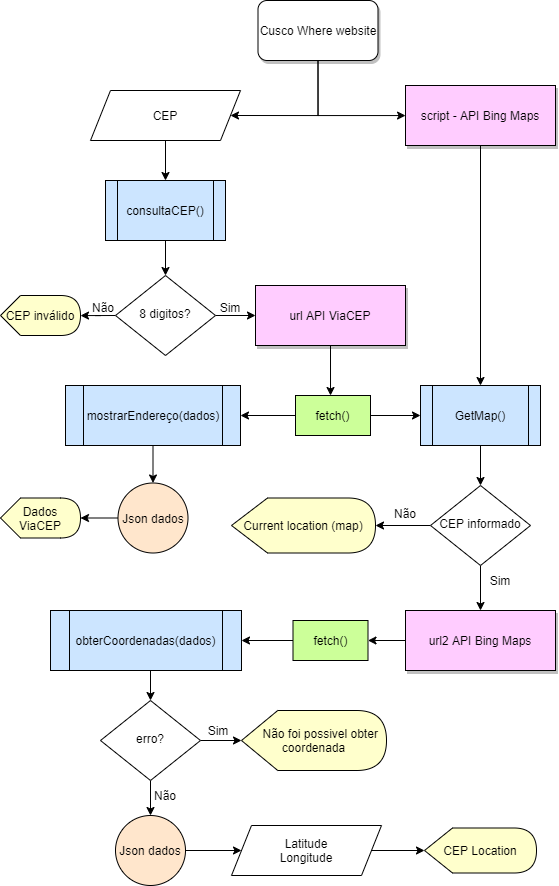

The diagram above was exported from draw.io. Its source (the exported page's mxGraphModel, read from the mxfile embedded in the PNG):
<mxGraphModel dx="1202" dy="634" grid="1" gridSize="10" guides="1" tooltips="1" connect="1" arrows="1" fold="1" page="1" pageScale="1" pageWidth="827" pageHeight="1169" math="0" shadow="0">
  <root>
    <mxCell id="WIyWlLk6GJQsqaUBKTNV-0" />
    <mxCell id="WIyWlLk6GJQsqaUBKTNV-1" parent="WIyWlLk6GJQsqaUBKTNV-0" />
    <mxCell id="NmiTOMuxX_GhrC_Nv3w5-21" style="edgeStyle=orthogonalEdgeStyle;rounded=0;orthogonalLoop=1;jettySize=auto;html=1;exitX=0;exitY=0.5;exitDx=0;exitDy=0;" edge="1" parent="WIyWlLk6GJQsqaUBKTNV-1" source="WIyWlLk6GJQsqaUBKTNV-6" target="NmiTOMuxX_GhrC_Nv3w5-6">
      <mxGeometry relative="1" as="geometry" />
    </mxCell>
    <mxCell id="NmiTOMuxX_GhrC_Nv3w5-45" style="edgeStyle=orthogonalEdgeStyle;rounded=0;orthogonalLoop=1;jettySize=auto;html=1;exitX=1;exitY=0.5;exitDx=0;exitDy=0;entryX=0;entryY=0.5;entryDx=0;entryDy=0;" edge="1" parent="WIyWlLk6GJQsqaUBKTNV-1" source="WIyWlLk6GJQsqaUBKTNV-6" target="NmiTOMuxX_GhrC_Nv3w5-86">
      <mxGeometry relative="1" as="geometry">
        <mxPoint x="350" y="335" as="targetPoint" />
      </mxGeometry>
    </mxCell>
    <mxCell id="WIyWlLk6GJQsqaUBKTNV-6" value="8 digitos?" style="rhombus;whiteSpace=wrap;html=1;shadow=0;fontFamily=Helvetica;fontSize=12;align=center;strokeWidth=1;spacing=6;spacingTop=-4;" parent="WIyWlLk6GJQsqaUBKTNV-1" vertex="1">
      <mxGeometry x="215" y="295" width="100" height="80" as="geometry" />
    </mxCell>
    <mxCell id="NmiTOMuxX_GhrC_Nv3w5-14" style="edgeStyle=orthogonalEdgeStyle;rounded=0;orthogonalLoop=1;jettySize=auto;html=1;exitX=0.5;exitY=1;exitDx=0;exitDy=0;" edge="1" parent="WIyWlLk6GJQsqaUBKTNV-1" source="NmiTOMuxX_GhrC_Nv3w5-0" target="NmiTOMuxX_GhrC_Nv3w5-5">
      <mxGeometry relative="1" as="geometry" />
    </mxCell>
    <mxCell id="NmiTOMuxX_GhrC_Nv3w5-0" value="CEP" style="shape=parallelogram;perimeter=parallelogramPerimeter;whiteSpace=wrap;html=1;fixedSize=1;" vertex="1" parent="WIyWlLk6GJQsqaUBKTNV-1">
      <mxGeometry x="190" y="110" width="150" height="50" as="geometry" />
    </mxCell>
    <mxCell id="NmiTOMuxX_GhrC_Nv3w5-8" style="edgeStyle=orthogonalEdgeStyle;rounded=0;orthogonalLoop=1;jettySize=auto;html=1;exitX=0.5;exitY=1;exitDx=0;exitDy=0;entryX=0.5;entryY=0;entryDx=0;entryDy=0;" edge="1" parent="WIyWlLk6GJQsqaUBKTNV-1" source="NmiTOMuxX_GhrC_Nv3w5-5" target="WIyWlLk6GJQsqaUBKTNV-6">
      <mxGeometry relative="1" as="geometry" />
    </mxCell>
    <mxCell id="NmiTOMuxX_GhrC_Nv3w5-5" value="&lt;span&gt;consultaCEP()&lt;/span&gt;" style="shape=process;whiteSpace=wrap;html=1;backgroundOutline=1;fillColor=#CCE5FF;" vertex="1" parent="WIyWlLk6GJQsqaUBKTNV-1">
      <mxGeometry x="205" y="200" width="120" height="60" as="geometry" />
    </mxCell>
    <mxCell id="NmiTOMuxX_GhrC_Nv3w5-6" value="CEP inválido" style="shape=display;whiteSpace=wrap;html=1;fillColor=#FFFFCC;" vertex="1" parent="WIyWlLk6GJQsqaUBKTNV-1">
      <mxGeometry x="100" y="315" width="80" height="40" as="geometry" />
    </mxCell>
    <mxCell id="NmiTOMuxX_GhrC_Nv3w5-25" style="edgeStyle=orthogonalEdgeStyle;rounded=0;orthogonalLoop=1;jettySize=auto;html=1;exitX=1;exitY=0.5;exitDx=0;exitDy=0;entryX=0;entryY=0.5;entryDx=0;entryDy=0;" edge="1" parent="WIyWlLk6GJQsqaUBKTNV-1" source="NmiTOMuxX_GhrC_Nv3w5-27" target="NmiTOMuxX_GhrC_Nv3w5-19">
      <mxGeometry relative="1" as="geometry">
        <mxPoint x="475" y="435" as="sourcePoint" />
      </mxGeometry>
    </mxCell>
    <mxCell id="NmiTOMuxX_GhrC_Nv3w5-15" style="edgeStyle=orthogonalEdgeStyle;rounded=0;orthogonalLoop=1;jettySize=auto;html=1;exitX=0.5;exitY=1;exitDx=0;exitDy=0;entryX=0.467;entryY=0;entryDx=0;entryDy=0;entryPerimeter=0;" edge="1" parent="WIyWlLk6GJQsqaUBKTNV-1" source="NmiTOMuxX_GhrC_Nv3w5-86" target="NmiTOMuxX_GhrC_Nv3w5-27">
      <mxGeometry relative="1" as="geometry">
        <mxPoint x="415" y="360" as="sourcePoint" />
        <mxPoint x="415" y="405" as="targetPoint" />
      </mxGeometry>
    </mxCell>
    <mxCell id="NmiTOMuxX_GhrC_Nv3w5-26" style="edgeStyle=orthogonalEdgeStyle;rounded=0;orthogonalLoop=1;jettySize=auto;html=1;exitX=0.5;exitY=1;exitDx=0;exitDy=0;entryX=0.5;entryY=0;entryDx=0;entryDy=0;" edge="1" parent="WIyWlLk6GJQsqaUBKTNV-1" source="NmiTOMuxX_GhrC_Nv3w5-84" target="NmiTOMuxX_GhrC_Nv3w5-19">
      <mxGeometry relative="1" as="geometry">
        <mxPoint x="570" y="160" as="sourcePoint" />
      </mxGeometry>
    </mxCell>
    <mxCell id="NmiTOMuxX_GhrC_Nv3w5-41" style="edgeStyle=orthogonalEdgeStyle;rounded=0;orthogonalLoop=1;jettySize=auto;html=1;exitX=0.5;exitY=1;exitDx=0;exitDy=0;entryX=0.5;entryY=0;entryDx=0;entryDy=0;" edge="1" parent="WIyWlLk6GJQsqaUBKTNV-1" source="NmiTOMuxX_GhrC_Nv3w5-19" target="NmiTOMuxX_GhrC_Nv3w5-36">
      <mxGeometry relative="1" as="geometry" />
    </mxCell>
    <mxCell id="NmiTOMuxX_GhrC_Nv3w5-19" value="&lt;span&gt;GetMap()&lt;/span&gt;" style="shape=process;whiteSpace=wrap;html=1;backgroundOutline=1;fillColor=#CCE5FF;" vertex="1" parent="WIyWlLk6GJQsqaUBKTNV-1">
      <mxGeometry x="520" y="405" width="120" height="60" as="geometry" />
    </mxCell>
    <mxCell id="NmiTOMuxX_GhrC_Nv3w5-29" style="edgeStyle=orthogonalEdgeStyle;rounded=0;orthogonalLoop=1;jettySize=auto;html=1;exitX=0;exitY=0.5;exitDx=0;exitDy=0;entryX=1;entryY=0.5;entryDx=0;entryDy=0;" edge="1" parent="WIyWlLk6GJQsqaUBKTNV-1" source="NmiTOMuxX_GhrC_Nv3w5-27" target="NmiTOMuxX_GhrC_Nv3w5-28">
      <mxGeometry relative="1" as="geometry" />
    </mxCell>
    <mxCell id="NmiTOMuxX_GhrC_Nv3w5-27" value="fetch()" style="rounded=0;whiteSpace=wrap;html=1;fillColor=#CCFF99;" vertex="1" parent="WIyWlLk6GJQsqaUBKTNV-1">
      <mxGeometry x="395" y="415" width="75" height="40" as="geometry" />
    </mxCell>
    <mxCell id="NmiTOMuxX_GhrC_Nv3w5-31" style="edgeStyle=orthogonalEdgeStyle;rounded=0;orthogonalLoop=1;jettySize=auto;html=1;exitX=0.5;exitY=1;exitDx=0;exitDy=0;entryX=0.5;entryY=0;entryDx=0;entryDy=0;" edge="1" parent="WIyWlLk6GJQsqaUBKTNV-1" source="NmiTOMuxX_GhrC_Nv3w5-28" target="NmiTOMuxX_GhrC_Nv3w5-30">
      <mxGeometry relative="1" as="geometry" />
    </mxCell>
    <mxCell id="NmiTOMuxX_GhrC_Nv3w5-28" value="&lt;span&gt;mostrarEndereço(dados)&lt;/span&gt;" style="shape=process;whiteSpace=wrap;html=1;backgroundOutline=1;fillColor=#CCE5FF;" vertex="1" parent="WIyWlLk6GJQsqaUBKTNV-1">
      <mxGeometry x="165" y="405" width="175" height="60" as="geometry" />
    </mxCell>
    <mxCell id="NmiTOMuxX_GhrC_Nv3w5-56" style="edgeStyle=orthogonalEdgeStyle;rounded=0;orthogonalLoop=1;jettySize=auto;html=1;exitX=0;exitY=0.5;exitDx=0;exitDy=0;entryX=1;entryY=0.5;entryDx=0;entryDy=0;entryPerimeter=0;" edge="1" parent="WIyWlLk6GJQsqaUBKTNV-1" source="NmiTOMuxX_GhrC_Nv3w5-30" target="NmiTOMuxX_GhrC_Nv3w5-32">
      <mxGeometry relative="1" as="geometry" />
    </mxCell>
    <mxCell id="NmiTOMuxX_GhrC_Nv3w5-30" value="Json dados" style="ellipse;whiteSpace=wrap;html=1;aspect=fixed;fillColor=#FFE6CC;" vertex="1" parent="WIyWlLk6GJQsqaUBKTNV-1">
      <mxGeometry x="217.5" y="502.5" width="70" height="70" as="geometry" />
    </mxCell>
    <mxCell id="NmiTOMuxX_GhrC_Nv3w5-32" value="Dados ViaCEP" style="shape=display;whiteSpace=wrap;html=1;fillColor=#FFFFCC;" vertex="1" parent="WIyWlLk6GJQsqaUBKTNV-1">
      <mxGeometry x="100" y="517.5" width="80" height="40" as="geometry" />
    </mxCell>
    <mxCell id="NmiTOMuxX_GhrC_Nv3w5-39" style="edgeStyle=orthogonalEdgeStyle;rounded=0;orthogonalLoop=1;jettySize=auto;html=1;exitX=0;exitY=0.5;exitDx=0;exitDy=0;entryX=1;entryY=0.5;entryDx=0;entryDy=0;entryPerimeter=0;" edge="1" parent="WIyWlLk6GJQsqaUBKTNV-1" source="NmiTOMuxX_GhrC_Nv3w5-36" target="NmiTOMuxX_GhrC_Nv3w5-40">
      <mxGeometry relative="1" as="geometry">
        <mxPoint x="470" y="545" as="targetPoint" />
      </mxGeometry>
    </mxCell>
    <mxCell id="NmiTOMuxX_GhrC_Nv3w5-51" style="edgeStyle=orthogonalEdgeStyle;rounded=0;orthogonalLoop=1;jettySize=auto;html=1;exitX=0.5;exitY=1;exitDx=0;exitDy=0;entryX=0.5;entryY=0;entryDx=0;entryDy=0;" edge="1" parent="WIyWlLk6GJQsqaUBKTNV-1" source="NmiTOMuxX_GhrC_Nv3w5-36" target="NmiTOMuxX_GhrC_Nv3w5-88">
      <mxGeometry relative="1" as="geometry">
        <mxPoint x="580" y="634.9999999999998" as="targetPoint" />
      </mxGeometry>
    </mxCell>
    <mxCell id="NmiTOMuxX_GhrC_Nv3w5-36" value="CEP informado" style="rhombus;whiteSpace=wrap;html=1;shadow=0;fontFamily=Helvetica;fontSize=12;align=center;strokeWidth=1;spacing=6;spacingTop=-4;" vertex="1" parent="WIyWlLk6GJQsqaUBKTNV-1">
      <mxGeometry x="530" y="505" width="100" height="80" as="geometry" />
    </mxCell>
    <mxCell id="NmiTOMuxX_GhrC_Nv3w5-40" value="Current location (map)" style="shape=display;whiteSpace=wrap;html=1;fillColor=#FFFFCC;" vertex="1" parent="WIyWlLk6GJQsqaUBKTNV-1">
      <mxGeometry x="331" y="517.5" width="144" height="55" as="geometry" />
    </mxCell>
    <mxCell id="NmiTOMuxX_GhrC_Nv3w5-42" value="Sim" style="text;html=1;strokeColor=none;fillColor=none;align=center;verticalAlign=middle;whiteSpace=wrap;rounded=0;" vertex="1" parent="WIyWlLk6GJQsqaUBKTNV-1">
      <mxGeometry x="570" y="585" width="60" height="30" as="geometry" />
    </mxCell>
    <mxCell id="NmiTOMuxX_GhrC_Nv3w5-46" value="Sim" style="text;html=1;strokeColor=none;fillColor=none;align=center;verticalAlign=middle;whiteSpace=wrap;rounded=0;" vertex="1" parent="WIyWlLk6GJQsqaUBKTNV-1">
      <mxGeometry x="300" y="312" width="60" height="30" as="geometry" />
    </mxCell>
    <mxCell id="NmiTOMuxX_GhrC_Nv3w5-47" value="Não" style="text;html=1;strokeColor=none;fillColor=none;align=center;verticalAlign=middle;whiteSpace=wrap;rounded=0;" vertex="1" parent="WIyWlLk6GJQsqaUBKTNV-1">
      <mxGeometry x="173" y="312" width="60" height="30" as="geometry" />
    </mxCell>
    <mxCell id="NmiTOMuxX_GhrC_Nv3w5-48" value="Não" style="text;html=1;strokeColor=none;fillColor=none;align=center;verticalAlign=middle;whiteSpace=wrap;rounded=0;" vertex="1" parent="WIyWlLk6GJQsqaUBKTNV-1">
      <mxGeometry x="475" y="517.5" width="60" height="30" as="geometry" />
    </mxCell>
    <mxCell id="NmiTOMuxX_GhrC_Nv3w5-53" style="edgeStyle=orthogonalEdgeStyle;rounded=0;orthogonalLoop=1;jettySize=auto;html=1;exitX=0;exitY=0.5;exitDx=0;exitDy=0;entryX=1;entryY=0.5;entryDx=0;entryDy=0;" edge="1" parent="WIyWlLk6GJQsqaUBKTNV-1" source="NmiTOMuxX_GhrC_Nv3w5-88" target="NmiTOMuxX_GhrC_Nv3w5-77">
      <mxGeometry relative="1" as="geometry">
        <mxPoint x="515" y="659.9999999999998" as="sourcePoint" />
        <mxPoint x="460" y="659.9999999999998" as="targetPoint" />
      </mxGeometry>
    </mxCell>
    <mxCell id="NmiTOMuxX_GhrC_Nv3w5-57" style="edgeStyle=orthogonalEdgeStyle;rounded=0;orthogonalLoop=1;jettySize=auto;html=1;exitX=0;exitY=0.5;exitDx=0;exitDy=0;entryX=1;entryY=0.5;entryDx=0;entryDy=0;" edge="1" parent="WIyWlLk6GJQsqaUBKTNV-1" source="NmiTOMuxX_GhrC_Nv3w5-77" target="NmiTOMuxX_GhrC_Nv3w5-55">
      <mxGeometry relative="1" as="geometry">
        <mxPoint x="380" y="659.9999999999998" as="sourcePoint" />
      </mxGeometry>
    </mxCell>
    <mxCell id="NmiTOMuxX_GhrC_Nv3w5-68" style="edgeStyle=orthogonalEdgeStyle;rounded=0;orthogonalLoop=1;jettySize=auto;html=1;exitX=0.5;exitY=1;exitDx=0;exitDy=0;entryX=0.5;entryY=0;entryDx=0;entryDy=0;" edge="1" parent="WIyWlLk6GJQsqaUBKTNV-1" source="NmiTOMuxX_GhrC_Nv3w5-55" target="NmiTOMuxX_GhrC_Nv3w5-60">
      <mxGeometry relative="1" as="geometry" />
    </mxCell>
    <mxCell id="NmiTOMuxX_GhrC_Nv3w5-55" value="obterCoordenadas(dados)" style="shape=process;whiteSpace=wrap;html=1;backgroundOutline=1;fillColor=#CCE5FF;" vertex="1" parent="WIyWlLk6GJQsqaUBKTNV-1">
      <mxGeometry x="150" y="630" width="191" height="60" as="geometry" />
    </mxCell>
    <mxCell id="NmiTOMuxX_GhrC_Nv3w5-73" style="edgeStyle=orthogonalEdgeStyle;rounded=0;orthogonalLoop=1;jettySize=auto;html=1;exitX=1;exitY=0.5;exitDx=0;exitDy=0;entryX=0;entryY=0.5;entryDx=0;entryDy=0;" edge="1" parent="WIyWlLk6GJQsqaUBKTNV-1" source="NmiTOMuxX_GhrC_Nv3w5-58" target="NmiTOMuxX_GhrC_Nv3w5-70">
      <mxGeometry relative="1" as="geometry" />
    </mxCell>
    <mxCell id="NmiTOMuxX_GhrC_Nv3w5-58" value="Json dados" style="ellipse;whiteSpace=wrap;html=1;aspect=fixed;fillColor=#FFE6CC;" vertex="1" parent="WIyWlLk6GJQsqaUBKTNV-1">
      <mxGeometry x="215" y="835" width="70" height="70" as="geometry" />
    </mxCell>
    <mxCell id="NmiTOMuxX_GhrC_Nv3w5-64" style="edgeStyle=orthogonalEdgeStyle;rounded=0;orthogonalLoop=1;jettySize=auto;html=1;exitX=1;exitY=0.5;exitDx=0;exitDy=0;entryX=0;entryY=0.5;entryDx=0;entryDy=0;entryPerimeter=0;" edge="1" parent="WIyWlLk6GJQsqaUBKTNV-1" source="NmiTOMuxX_GhrC_Nv3w5-60" target="NmiTOMuxX_GhrC_Nv3w5-63">
      <mxGeometry relative="1" as="geometry" />
    </mxCell>
    <mxCell id="NmiTOMuxX_GhrC_Nv3w5-69" style="edgeStyle=orthogonalEdgeStyle;rounded=0;orthogonalLoop=1;jettySize=auto;html=1;exitX=0.5;exitY=1;exitDx=0;exitDy=0;entryX=0.5;entryY=0;entryDx=0;entryDy=0;" edge="1" parent="WIyWlLk6GJQsqaUBKTNV-1" source="NmiTOMuxX_GhrC_Nv3w5-60" target="NmiTOMuxX_GhrC_Nv3w5-58">
      <mxGeometry relative="1" as="geometry" />
    </mxCell>
    <mxCell id="NmiTOMuxX_GhrC_Nv3w5-60" value="erro?" style="rhombus;whiteSpace=wrap;html=1;shadow=0;fontFamily=Helvetica;fontSize=12;align=center;strokeWidth=1;spacing=6;spacingTop=-4;" vertex="1" parent="WIyWlLk6GJQsqaUBKTNV-1">
      <mxGeometry x="200" y="720" width="100" height="80" as="geometry" />
    </mxCell>
    <mxCell id="NmiTOMuxX_GhrC_Nv3w5-63" value="&amp;nbsp; &amp;nbsp; Não foi possivel obter coordenada" style="shape=display;whiteSpace=wrap;html=1;fillColor=#FFFFCC;" vertex="1" parent="WIyWlLk6GJQsqaUBKTNV-1">
      <mxGeometry x="341" y="730" width="145" height="60" as="geometry" />
    </mxCell>
    <mxCell id="NmiTOMuxX_GhrC_Nv3w5-65" value="Sim" style="text;html=1;strokeColor=none;fillColor=none;align=center;verticalAlign=middle;whiteSpace=wrap;rounded=0;" vertex="1" parent="WIyWlLk6GJQsqaUBKTNV-1">
      <mxGeometry x="287.5" y="735" width="60" height="30" as="geometry" />
    </mxCell>
    <mxCell id="NmiTOMuxX_GhrC_Nv3w5-76" style="edgeStyle=orthogonalEdgeStyle;rounded=0;orthogonalLoop=1;jettySize=auto;html=1;exitX=1;exitY=0.5;exitDx=0;exitDy=0;entryX=0;entryY=0.5;entryDx=0;entryDy=0;entryPerimeter=0;" edge="1" parent="WIyWlLk6GJQsqaUBKTNV-1" source="NmiTOMuxX_GhrC_Nv3w5-70" target="NmiTOMuxX_GhrC_Nv3w5-75">
      <mxGeometry relative="1" as="geometry" />
    </mxCell>
    <mxCell id="NmiTOMuxX_GhrC_Nv3w5-70" value="Latitude&lt;br&gt;Longitude" style="shape=parallelogram;perimeter=parallelogramPerimeter;whiteSpace=wrap;html=1;fixedSize=1;" vertex="1" parent="WIyWlLk6GJQsqaUBKTNV-1">
      <mxGeometry x="331" y="845" width="150" height="50" as="geometry" />
    </mxCell>
    <mxCell id="NmiTOMuxX_GhrC_Nv3w5-72" value="Não" style="text;html=1;strokeColor=none;fillColor=none;align=center;verticalAlign=middle;whiteSpace=wrap;rounded=0;" vertex="1" parent="WIyWlLk6GJQsqaUBKTNV-1">
      <mxGeometry x="235" y="800" width="60" height="30" as="geometry" />
    </mxCell>
    <mxCell id="NmiTOMuxX_GhrC_Nv3w5-75" value="CEP Location" style="shape=display;whiteSpace=wrap;html=1;fillColor=#FFFFCC;" vertex="1" parent="WIyWlLk6GJQsqaUBKTNV-1">
      <mxGeometry x="524" y="847.5" width="112" height="45" as="geometry" />
    </mxCell>
    <mxCell id="NmiTOMuxX_GhrC_Nv3w5-77" value="fetch()" style="rounded=0;whiteSpace=wrap;html=1;fillColor=#CCFF99;" vertex="1" parent="WIyWlLk6GJQsqaUBKTNV-1">
      <mxGeometry x="392.5" y="640" width="75" height="40" as="geometry" />
    </mxCell>
    <mxCell id="NmiTOMuxX_GhrC_Nv3w5-82" style="edgeStyle=orthogonalEdgeStyle;rounded=0;orthogonalLoop=1;jettySize=auto;html=1;exitX=0.5;exitY=1;exitDx=0;exitDy=0;entryX=1;entryY=0.5;entryDx=0;entryDy=0;" edge="1" parent="WIyWlLk6GJQsqaUBKTNV-1" source="NmiTOMuxX_GhrC_Nv3w5-81" target="NmiTOMuxX_GhrC_Nv3w5-0">
      <mxGeometry relative="1" as="geometry">
        <Array as="points">
          <mxPoint x="418" y="135" />
        </Array>
      </mxGeometry>
    </mxCell>
    <mxCell id="NmiTOMuxX_GhrC_Nv3w5-83" style="edgeStyle=orthogonalEdgeStyle;rounded=0;orthogonalLoop=1;jettySize=auto;html=1;exitX=0.5;exitY=1;exitDx=0;exitDy=0;entryX=0;entryY=0.5;entryDx=0;entryDy=0;" edge="1" parent="WIyWlLk6GJQsqaUBKTNV-1" source="NmiTOMuxX_GhrC_Nv3w5-81" target="NmiTOMuxX_GhrC_Nv3w5-84">
      <mxGeometry relative="1" as="geometry">
        <mxPoint x="505" y="135" as="targetPoint" />
        <Array as="points">
          <mxPoint x="418" y="135" />
          <mxPoint x="505" y="135" />
        </Array>
      </mxGeometry>
    </mxCell>
    <mxCell id="NmiTOMuxX_GhrC_Nv3w5-81" value="Cusco Where website" style="rounded=1;whiteSpace=wrap;html=1;shadow=1;fillColor=#FFFFFF;" vertex="1" parent="WIyWlLk6GJQsqaUBKTNV-1">
      <mxGeometry x="357.5" y="20" width="120" height="60" as="geometry" />
    </mxCell>
    <mxCell id="NmiTOMuxX_GhrC_Nv3w5-84" value="&lt;span&gt;script - API Bing Maps&lt;/span&gt;" style="rounded=0;whiteSpace=wrap;html=1;shadow=1;fillColor=#FFCCFF;" vertex="1" parent="WIyWlLk6GJQsqaUBKTNV-1">
      <mxGeometry x="505" y="105" width="150" height="60" as="geometry" />
    </mxCell>
    <mxCell id="NmiTOMuxX_GhrC_Nv3w5-85" style="edgeStyle=orthogonalEdgeStyle;rounded=0;orthogonalLoop=1;jettySize=auto;html=1;exitX=0.5;exitY=1;exitDx=0;exitDy=0;" edge="1" parent="WIyWlLk6GJQsqaUBKTNV-1">
      <mxGeometry relative="1" as="geometry">
        <mxPoint x="580" y="684.9999999999998" as="sourcePoint" />
        <mxPoint x="580" y="684.9999999999998" as="targetPoint" />
      </mxGeometry>
    </mxCell>
    <mxCell id="NmiTOMuxX_GhrC_Nv3w5-86" value="url API ViaCEP" style="rounded=0;whiteSpace=wrap;html=1;shadow=1;fillColor=#FFCCFF;" vertex="1" parent="WIyWlLk6GJQsqaUBKTNV-1">
      <mxGeometry x="355" y="305" width="150" height="60" as="geometry" />
    </mxCell>
    <mxCell id="NmiTOMuxX_GhrC_Nv3w5-88" value="url2 API Bing Maps" style="rounded=0;whiteSpace=wrap;html=1;shadow=1;fillColor=#FFCCFF;" vertex="1" parent="WIyWlLk6GJQsqaUBKTNV-1">
      <mxGeometry x="505" y="630" width="150" height="60" as="geometry" />
    </mxCell>
  </root>
</mxGraphModel>